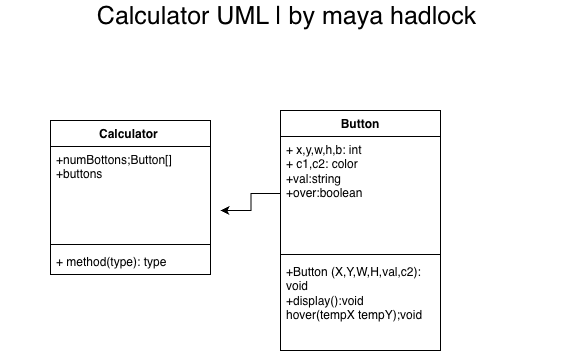

The diagram above was exported from draw.io. Its source (the exported page's mxGraphModel, read from the mxfile embedded in the PNG):
<mxGraphModel dx="564" dy="585" grid="1" gridSize="10" guides="1" tooltips="1" connect="1" arrows="1" fold="1" page="1" pageScale="1" pageWidth="850" pageHeight="1100" math="0" shadow="0">
  <root>
    <mxCell id="0" />
    <mxCell id="1" parent="0" />
    <mxCell id="83dd-vIBjqm8xY-haeMt-1" value="&lt;span style=&quot;font-size: 25px;&quot;&gt;Calculator UML | by maya hadlock&amp;nbsp;&lt;/span&gt;" style="text;html=1;whiteSpace=wrap;strokeColor=none;fillColor=none;align=center;verticalAlign=middle;rounded=0;" parent="1" vertex="1">
      <mxGeometry x="100" y="40" width="580" height="30" as="geometry" />
    </mxCell>
    <mxCell id="zSLkaj5SdxlTXDUvrhcI-5" value="Calculator&amp;nbsp;" style="swimlane;fontStyle=1;align=center;verticalAlign=top;childLayout=stackLayout;horizontal=1;startSize=26;horizontalStack=0;resizeParent=1;resizeParentMax=0;resizeLast=0;collapsible=1;marginBottom=0;whiteSpace=wrap;html=1;" vertex="1" parent="1">
      <mxGeometry x="150" y="160" width="160" height="154" as="geometry" />
    </mxCell>
    <mxCell id="zSLkaj5SdxlTXDUvrhcI-6" value="+numBottons;Button[]&lt;div&gt;+buttons&lt;/div&gt;" style="text;strokeColor=none;fillColor=none;align=left;verticalAlign=top;spacingLeft=4;spacingRight=4;overflow=hidden;rotatable=0;points=[[0,0.5],[1,0.5]];portConstraint=eastwest;whiteSpace=wrap;html=1;" vertex="1" parent="zSLkaj5SdxlTXDUvrhcI-5">
      <mxGeometry y="26" width="160" height="94" as="geometry" />
    </mxCell>
    <mxCell id="zSLkaj5SdxlTXDUvrhcI-7" value="" style="line;strokeWidth=1;fillColor=none;align=left;verticalAlign=middle;spacingTop=-1;spacingLeft=3;spacingRight=3;rotatable=0;labelPosition=right;points=[];portConstraint=eastwest;strokeColor=inherit;" vertex="1" parent="zSLkaj5SdxlTXDUvrhcI-5">
      <mxGeometry y="120" width="160" height="8" as="geometry" />
    </mxCell>
    <mxCell id="zSLkaj5SdxlTXDUvrhcI-8" value="+ method(type): type" style="text;strokeColor=none;fillColor=none;align=left;verticalAlign=top;spacingLeft=4;spacingRight=4;overflow=hidden;rotatable=0;points=[[0,0.5],[1,0.5]];portConstraint=eastwest;whiteSpace=wrap;html=1;" vertex="1" parent="zSLkaj5SdxlTXDUvrhcI-5">
      <mxGeometry y="128" width="160" height="26" as="geometry" />
    </mxCell>
    <mxCell id="zSLkaj5SdxlTXDUvrhcI-13" value="Button" style="swimlane;fontStyle=1;align=center;verticalAlign=top;childLayout=stackLayout;horizontal=1;startSize=26;horizontalStack=0;resizeParent=1;resizeParentMax=0;resizeLast=0;collapsible=1;marginBottom=0;whiteSpace=wrap;html=1;" vertex="1" parent="1">
      <mxGeometry x="380" y="150" width="160" height="240" as="geometry" />
    </mxCell>
    <mxCell id="zSLkaj5SdxlTXDUvrhcI-17" style="edgeStyle=orthogonalEdgeStyle;rounded=0;orthogonalLoop=1;jettySize=auto;html=1;" edge="1" parent="zSLkaj5SdxlTXDUvrhcI-13" source="zSLkaj5SdxlTXDUvrhcI-14">
      <mxGeometry relative="1" as="geometry">
        <mxPoint x="-60" y="100" as="targetPoint" />
      </mxGeometry>
    </mxCell>
    <mxCell id="zSLkaj5SdxlTXDUvrhcI-14" value="+ x,y,w,h,b: int&lt;div&gt;+ c1,c2: color&lt;/div&gt;&lt;div&gt;+val:string&lt;/div&gt;&lt;div&gt;+over:boolean&lt;/div&gt;" style="text;strokeColor=none;fillColor=none;align=left;verticalAlign=top;spacingLeft=4;spacingRight=4;overflow=hidden;rotatable=0;points=[[0,0.5],[1,0.5]];portConstraint=eastwest;whiteSpace=wrap;html=1;" vertex="1" parent="zSLkaj5SdxlTXDUvrhcI-13">
      <mxGeometry y="26" width="160" height="114" as="geometry" />
    </mxCell>
    <mxCell id="zSLkaj5SdxlTXDUvrhcI-15" value="" style="line;strokeWidth=1;fillColor=none;align=left;verticalAlign=middle;spacingTop=-1;spacingLeft=3;spacingRight=3;rotatable=0;labelPosition=right;points=[];portConstraint=eastwest;strokeColor=inherit;" vertex="1" parent="zSLkaj5SdxlTXDUvrhcI-13">
      <mxGeometry y="140" width="160" height="8" as="geometry" />
    </mxCell>
    <mxCell id="zSLkaj5SdxlTXDUvrhcI-16" value="+Button (X,Y,W,H,val,c2):&lt;div&gt;void&lt;/div&gt;&lt;div&gt;+display():void&lt;/div&gt;&lt;div&gt;hover(tempX tempY);void&lt;/div&gt;" style="text;strokeColor=none;fillColor=none;align=left;verticalAlign=top;spacingLeft=4;spacingRight=4;overflow=hidden;rotatable=0;points=[[0,0.5],[1,0.5]];portConstraint=eastwest;whiteSpace=wrap;html=1;" vertex="1" parent="zSLkaj5SdxlTXDUvrhcI-13">
      <mxGeometry y="148" width="160" height="92" as="geometry" />
    </mxCell>
  </root>
</mxGraphModel>